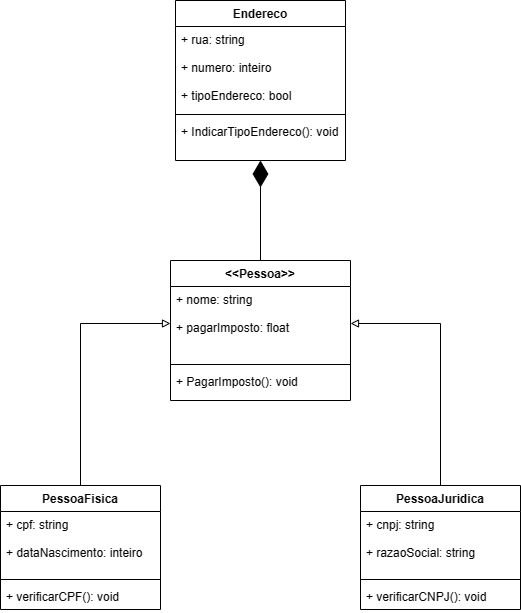

The diagram above was exported from draw.io. Its source (the exported page's mxGraphModel, read from the mxfile embedded in the PNG):
<mxGraphModel dx="1077" dy="608" grid="1" gridSize="10" guides="1" tooltips="1" connect="1" arrows="1" fold="1" page="1" pageScale="1" pageWidth="827" pageHeight="1169" math="0" shadow="0">
  <root>
    <mxCell id="0" />
    <mxCell id="1" parent="0" />
    <mxCell id="jGs7gPCBUTHgC5eeiBmo-29" value="Endereco" style="swimlane;fontStyle=1;align=center;verticalAlign=top;childLayout=stackLayout;horizontal=1;startSize=26;horizontalStack=0;resizeParent=1;resizeParentMax=0;resizeLast=0;collapsible=1;marginBottom=0;" parent="1" vertex="1">
      <mxGeometry x="335" y="100" width="170" height="160" as="geometry" />
    </mxCell>
    <mxCell id="jGs7gPCBUTHgC5eeiBmo-30" value="+ rua: string&#10;&#10;+ numero: inteiro&#10;&#10;+ tipoEndereco: bool" style="text;strokeColor=none;fillColor=none;align=left;verticalAlign=top;spacingLeft=4;spacingRight=4;overflow=hidden;rotatable=0;points=[[0,0.5],[1,0.5]];portConstraint=eastwest;" parent="jGs7gPCBUTHgC5eeiBmo-29" vertex="1">
      <mxGeometry y="26" width="170" height="84" as="geometry" />
    </mxCell>
    <mxCell id="jGs7gPCBUTHgC5eeiBmo-31" value="" style="line;strokeWidth=1;fillColor=none;align=left;verticalAlign=middle;spacingTop=-1;spacingLeft=3;spacingRight=3;rotatable=0;labelPosition=right;points=[];portConstraint=eastwest;" parent="jGs7gPCBUTHgC5eeiBmo-29" vertex="1">
      <mxGeometry y="110" width="170" height="8" as="geometry" />
    </mxCell>
    <mxCell id="jGs7gPCBUTHgC5eeiBmo-32" value="+ IndicarTipoEndereco(): void" style="text;strokeColor=none;fillColor=none;align=left;verticalAlign=top;spacingLeft=4;spacingRight=4;overflow=hidden;rotatable=0;points=[[0,0.5],[1,0.5]];portConstraint=eastwest;" parent="jGs7gPCBUTHgC5eeiBmo-29" vertex="1">
      <mxGeometry y="118" width="170" height="42" as="geometry" />
    </mxCell>
    <mxCell id="jGs7gPCBUTHgC5eeiBmo-43" style="edgeStyle=orthogonalEdgeStyle;rounded=0;orthogonalLoop=1;jettySize=auto;html=1;exitX=0.5;exitY=0;exitDx=0;exitDy=0;entryX=0;entryY=0.5;entryDx=0;entryDy=0;startArrow=none;startFill=0;endArrow=block;endFill=0;" parent="1" source="jGs7gPCBUTHgC5eeiBmo-33" target="jGs7gPCBUTHgC5eeiBmo-38" edge="1">
      <mxGeometry relative="1" as="geometry" />
    </mxCell>
    <mxCell id="jGs7gPCBUTHgC5eeiBmo-33" value="PessoaFisica" style="swimlane;fontStyle=1;align=center;verticalAlign=top;childLayout=stackLayout;horizontal=1;startSize=26;horizontalStack=0;resizeParent=1;resizeParentMax=0;resizeLast=0;collapsible=1;marginBottom=0;" parent="1" vertex="1">
      <mxGeometry x="160" y="585" width="160" height="124" as="geometry" />
    </mxCell>
    <mxCell id="jGs7gPCBUTHgC5eeiBmo-34" value="+ cpf: string&#10;&#10;+ dataNascimento: inteiro" style="text;strokeColor=none;fillColor=none;align=left;verticalAlign=top;spacingLeft=4;spacingRight=4;overflow=hidden;rotatable=0;points=[[0,0.5],[1,0.5]];portConstraint=eastwest;" parent="jGs7gPCBUTHgC5eeiBmo-33" vertex="1">
      <mxGeometry y="26" width="160" height="64" as="geometry" />
    </mxCell>
    <mxCell id="jGs7gPCBUTHgC5eeiBmo-35" value="" style="line;strokeWidth=1;fillColor=none;align=left;verticalAlign=middle;spacingTop=-1;spacingLeft=3;spacingRight=3;rotatable=0;labelPosition=right;points=[];portConstraint=eastwest;" parent="jGs7gPCBUTHgC5eeiBmo-33" vertex="1">
      <mxGeometry y="90" width="160" height="8" as="geometry" />
    </mxCell>
    <mxCell id="jGs7gPCBUTHgC5eeiBmo-36" value="+ verificarCPF(): void" style="text;strokeColor=none;fillColor=none;align=left;verticalAlign=top;spacingLeft=4;spacingRight=4;overflow=hidden;rotatable=0;points=[[0,0.5],[1,0.5]];portConstraint=eastwest;" parent="jGs7gPCBUTHgC5eeiBmo-33" vertex="1">
      <mxGeometry y="98" width="160" height="26" as="geometry" />
    </mxCell>
    <mxCell id="jGs7gPCBUTHgC5eeiBmo-37" value="&lt;&lt;Pessoa&gt;&gt;" style="swimlane;fontStyle=1;align=center;verticalAlign=top;childLayout=stackLayout;horizontal=1;startSize=26;horizontalStack=0;resizeParent=1;resizeParentMax=0;resizeLast=0;collapsible=1;marginBottom=0;" parent="1" vertex="1">
      <mxGeometry x="330" y="360" width="180" height="140" as="geometry" />
    </mxCell>
    <mxCell id="jGs7gPCBUTHgC5eeiBmo-38" value="+ nome: string&#10;&#10;+ pagarImposto: float" style="text;strokeColor=none;fillColor=none;align=left;verticalAlign=top;spacingLeft=4;spacingRight=4;overflow=hidden;rotatable=0;points=[[0,0.5],[1,0.5]];portConstraint=eastwest;" parent="jGs7gPCBUTHgC5eeiBmo-37" vertex="1">
      <mxGeometry y="26" width="180" height="74" as="geometry" />
    </mxCell>
    <mxCell id="jGs7gPCBUTHgC5eeiBmo-39" value="" style="line;strokeWidth=1;fillColor=none;align=left;verticalAlign=middle;spacingTop=-1;spacingLeft=3;spacingRight=3;rotatable=0;labelPosition=right;points=[];portConstraint=eastwest;" parent="jGs7gPCBUTHgC5eeiBmo-37" vertex="1">
      <mxGeometry y="100" width="180" height="8" as="geometry" />
    </mxCell>
    <mxCell id="jGs7gPCBUTHgC5eeiBmo-40" value="+ PagarImposto(): void" style="text;strokeColor=none;fillColor=none;align=left;verticalAlign=top;spacingLeft=4;spacingRight=4;overflow=hidden;rotatable=0;points=[[0,0.5],[1,0.5]];portConstraint=eastwest;" parent="jGs7gPCBUTHgC5eeiBmo-37" vertex="1">
      <mxGeometry y="108" width="180" height="32" as="geometry" />
    </mxCell>
    <mxCell id="jGs7gPCBUTHgC5eeiBmo-48" style="edgeStyle=orthogonalEdgeStyle;rounded=0;orthogonalLoop=1;jettySize=auto;html=1;exitX=0.5;exitY=0;exitDx=0;exitDy=0;entryX=1;entryY=0.5;entryDx=0;entryDy=0;endArrow=block;endFill=0;" parent="1" source="jGs7gPCBUTHgC5eeiBmo-44" target="jGs7gPCBUTHgC5eeiBmo-38" edge="1">
      <mxGeometry relative="1" as="geometry" />
    </mxCell>
    <mxCell id="jGs7gPCBUTHgC5eeiBmo-44" value="PessoaJuridica" style="swimlane;fontStyle=1;align=center;verticalAlign=top;childLayout=stackLayout;horizontal=1;startSize=26;horizontalStack=0;resizeParent=1;resizeParentMax=0;resizeLast=0;collapsible=1;marginBottom=0;" parent="1" vertex="1">
      <mxGeometry x="520" y="585" width="160" height="124" as="geometry" />
    </mxCell>
    <mxCell id="jGs7gPCBUTHgC5eeiBmo-45" value="+ cnpj: string&#10;&#10;+ razaoSocial: string" style="text;strokeColor=none;fillColor=none;align=left;verticalAlign=top;spacingLeft=4;spacingRight=4;overflow=hidden;rotatable=0;points=[[0,0.5],[1,0.5]];portConstraint=eastwest;" parent="jGs7gPCBUTHgC5eeiBmo-44" vertex="1">
      <mxGeometry y="26" width="160" height="64" as="geometry" />
    </mxCell>
    <mxCell id="jGs7gPCBUTHgC5eeiBmo-46" value="" style="line;strokeWidth=1;fillColor=none;align=left;verticalAlign=middle;spacingTop=-1;spacingLeft=3;spacingRight=3;rotatable=0;labelPosition=right;points=[];portConstraint=eastwest;" parent="jGs7gPCBUTHgC5eeiBmo-44" vertex="1">
      <mxGeometry y="90" width="160" height="8" as="geometry" />
    </mxCell>
    <mxCell id="jGs7gPCBUTHgC5eeiBmo-47" value="+ verificarCNPJ(): void" style="text;strokeColor=none;fillColor=none;align=left;verticalAlign=top;spacingLeft=4;spacingRight=4;overflow=hidden;rotatable=0;points=[[0,0.5],[1,0.5]];portConstraint=eastwest;" parent="jGs7gPCBUTHgC5eeiBmo-44" vertex="1">
      <mxGeometry y="98" width="160" height="26" as="geometry" />
    </mxCell>
    <mxCell id="EmWiOlR5D_jwG6kkvdZl-1" value="" style="endArrow=diamondThin;endFill=1;endSize=24;html=1;rounded=0;exitX=0.5;exitY=0;exitDx=0;exitDy=0;" parent="1" source="jGs7gPCBUTHgC5eeiBmo-37" target="jGs7gPCBUTHgC5eeiBmo-32" edge="1">
      <mxGeometry width="160" relative="1" as="geometry">
        <mxPoint x="340" y="520" as="sourcePoint" />
        <mxPoint x="500" y="520" as="targetPoint" />
      </mxGeometry>
    </mxCell>
  </root>
</mxGraphModel>